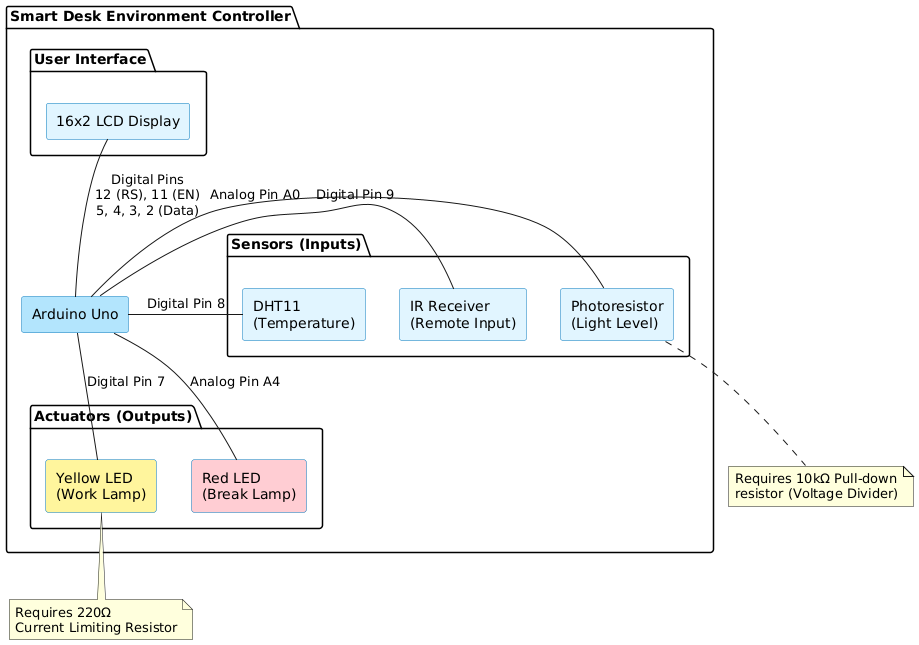

The diagram above was rendered by PlantUML. Its source (embedded in the PNG):
@startuml
skinparam componentStyle rectangle
skinparam backgroundColor white
skinparam componentBackgroundColor #E1F5FE
skinparam componentBorderColor #0277BD

package "Smart Desk Environment Controller" {
    
    component "Arduino Uno" as MCU #B3E5FC
    
    package "Sensors (Inputs)" {
        component "DHT11\n(Temperature)" as DHT
        component "Photoresistor\n(Light Level)" as LDR
        component "IR Receiver\n(Remote Input)" as IR
    }

    package "Actuators (Outputs)" {
        component "Yellow LED\n(Work Lamp)" as YLED #FFF59D
        component "Red LED\n(Break Lamp)" as RLED #FFCDD2
    }

    package "User Interface" {
        component "16x2 LCD Display" as LCD
    }
}

' Wiring Connections based on provided code
DHT -right- MCU : Digital Pin 8
IR -right- MCU : Digital Pin 9
LDR -right- MCU : Analog Pin A0

MCU -down- YLED : Digital Pin 7
MCU -down- RLED : Analog Pin A4

MCU -up- LCD : Digital Pins\n12 (RS), 11 (EN)\n5, 4, 3, 2 (Data)

note bottom of LDR
  Requires 10kΩ Pull-down
  resistor (Voltage Divider)
end note

note bottom of YLED
  Requires 220Ω
  Current Limiting Resistor
end note
@enduml